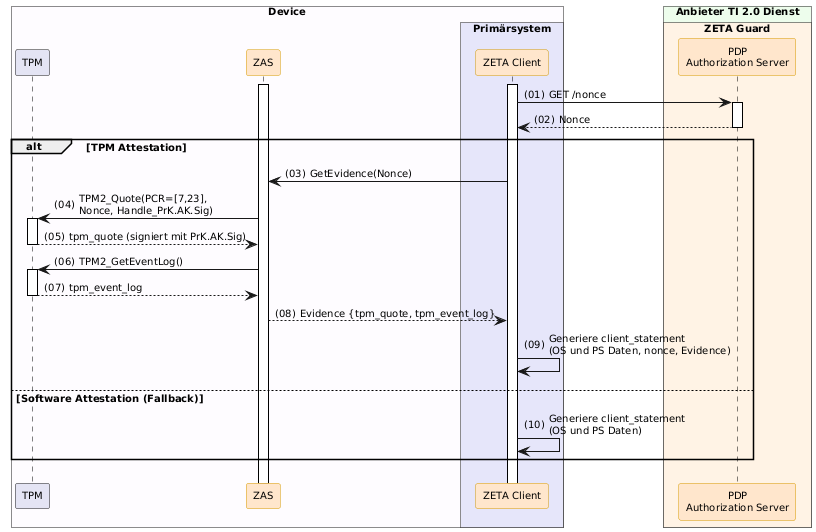

The diagram above was rendered by PlantUML. Its source (embedded in the PNG):
@startuml "Abb-ZETA-Client-Statement-mit-TPM-Attestation"

!include ../puml-layout.txt


' title Obtain Attestation Evidence

!pragma teoz true

box "Device" DEVICE_COLOR
  participant "TPM" as TPM LEI_COMPONENT_COLOR
  participant ZAS as "ZAS" <<zeta>>
  box "Primärsystem" PRIMAERSYSTEM_COLOR
    participant Client as "ZETA Client" <<zeta>>
  end box
end box

box "Anbieter TI 2.0 Dienst" PROVIDER_COLOR
  box "ZETA Guard" ZETA_GUARD_COLOR
    participant AuthS as "PDP\nAuthorization Server" <<zeta>>
  end box
end box


Client++
ZAS++
Client -> AuthS ++ : GET /nonce
AuthS --> Client -- : Nonce

alt TPM Attestation
  Client -> ZAS : GetEvidence(Nonce)
  ZAS -> TPM++ : TPM2_Quote(PCR=[7,23],\nNonce, Handle_PrK.AK.Sig)
  TPM --> ZAS -- : tpm_quote (signiert mit PrK.AK.Sig)
  ZAS -> TPM++ : TPM2_GetEventLog()
  TPM --> ZAS -- : tpm_event_log
  ZAS --> Client : Evidence {tpm_quote, tpm_event_log}
  Client -> Client: Generiere client_statement\n(OS und PS Daten, nonce, Evidence)
else Software Attestation (Fallback)
  Client -> Client: Generiere client_statement\n(OS und PS Daten)
end

@enduml